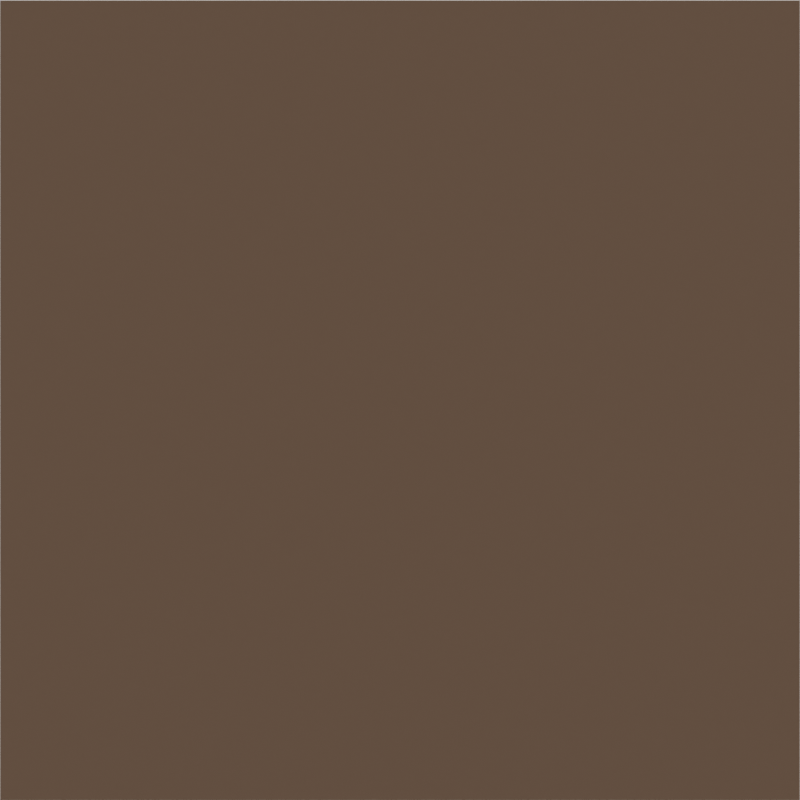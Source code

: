 # Source: actors.blend  (saved by Blender 5.1.29; exported with 4.5.12 LTS)
import bpy
from mathutils import Matrix  # noqa: F401  (used for matrix-valued properties, if any)

bpy.ops.wm.read_factory_settings(use_empty=True)
scene = bpy.context.scene
scene.name = 'scene'

# ---- collections
col_env = bpy.data.collections.new('ENV'); scene.collection.children.link(col_env)
col_1x1 = bpy.data.collections.new('1x1'); scene.collection.children.link(col_1x1)
col_1x2 = bpy.data.collections.new('1x2'); scene.collection.children.link(col_1x2)
col_2x2 = bpy.data.collections.new('2x2'); scene.collection.children.link(col_2x2)

# ---- materials (node trees are filled in below, after node groups)
mat_black = bpy.data.materials.new('Black')
mat_material = bpy.data.materials.new('Material')

# ---- material node trees
mat_black.use_nodes = True; mat_black.node_tree.nodes.clear()
_N = mat_black.node_tree.nodes; _L = mat_black.node_tree.links
mat_material.use_nodes = True; mat_material.node_tree.nodes.clear()
_N = mat_material.node_tree.nodes; _L = mat_material.node_tree.links
n0 = _N.new('ShaderNodeBsdfPrincipled'); n0.name = 'Principled BSDF'; n0.location = (-200, 100)
n0.inputs[0].default_value = (0.1364, 0.09072, 0.06015, 1.0)
n1 = _N.new('ShaderNodeOutputMaterial'); n1.name = 'Material Output'; n1.location = (200, 100)
_L.new(n0.outputs[0], n1.inputs[0])
n1.is_active_output = True

# ---- world
world_world = bpy.data.worlds.new('World'); scene.world = world_world
world_world.use_nodes = True; world_world.node_tree.nodes.clear()
_N = world_world.node_tree.nodes; _L = world_world.node_tree.links
n0 = _N.new('ShaderNodeBackground'); n0.name = 'Background'; n0.location = (-200, 100)
n0.inputs[0].default_value = (0.2842, 0.2842, 0.2842, 1.0)
n0.inputs[1].default_value = 3.0
n1 = _N.new('ShaderNodeOutputWorld'); n1.name = 'World Output'; n1.location = (200, 100)
_L.new(n0.outputs[0], n1.inputs[0])
n1.is_active_output = True

# ---- cameras
cam_camera = bpy.data.cameras.new('Camera')
cam_camera.type = 'ORTHO'
cam_camera.clip_end = 100.0
cam_camera.ortho_scale = 2.0

# ---- meshes
me_meshstone1x1 = bpy.data.meshes.new('meshSTONE1x1')
me_meshstone1x1.from_pydata([(-1.0, -1.0, -1.0), (-1.0, -1.0, 1.0), (-1.0, 1.0, -1.0), (-1.0, 1.0, 1.0), (1.0, -1.0, -1.0), (1.0, -1.0, 1.0), (1.0, 1.0, -1.0), (1.0, 1.0, 1.0)], [], [(0, 1, 3, 2), (2, 3, 7, 6), (6, 7, 5, 4), (4, 5, 1, 0), (2, 6, 4, 0), (7, 3, 1, 5)])
_uv = me_meshstone1x1.uv_layers.new(name='UVMap')
_uv.uv.foreach_set('vector', [0.375, 0.0, 0.625, 0.0, 0.625, 0.25, 0.375, 0.25, 0.375, 0.25, 0.625, 0.25, 0.625, 0.5, 0.375, 0.5, 0.375, 0.5, 0.625, 0.5, 0.625, 0.75, 0.375, 0.75, 0.375, 0.75, 0.625, 0.75, 0.625, 1.0, 0.375, 1.0, 0.125, 0.5, 0.375, 0.5, 0.375, 0.75, 0.125, 0.75, 0.625, 0.5, 0.875, 0.5, 0.875, 0.75, 0.625, 0.75])
me_meshstone1x1.materials.append(mat_material)
me_meshstone1x1.update()
me_meshstone1x2 = bpy.data.meshes.new('meshSTONE1x2')
me_meshstone1x2.from_pydata([(-2.0, -2.0, -2.0), (-2.0, -2.0, 2.0), (-2.0, 2.0, -2.0), (-2.0, 2.0, 2.0), (2.0, -2.0, -2.0), (2.0, -2.0, 2.0), (2.0, 2.0, -2.0), (2.0, 2.0, 2.0)], [], [(0, 1, 3, 2), (2, 3, 7, 6), (6, 7, 5, 4), (4, 5, 1, 0), (2, 6, 4, 0), (7, 3, 1, 5)])
_uv = me_meshstone1x2.uv_layers.new(name='UVMap')
_uv.uv.foreach_set('vector', [0.375, 0.0, 0.625, 0.0, 0.625, 0.25, 0.375, 0.25, 0.375, 0.25, 0.625, 0.25, 0.625, 0.5, 0.375, 0.5, 0.375, 0.5, 0.625, 0.5, 0.625, 0.75, 0.375, 0.75, 0.375, 0.75, 0.625, 0.75, 0.625, 1.0, 0.375, 1.0, 0.125, 0.5, 0.375, 0.5, 0.375, 0.75, 0.125, 0.75, 0.625, 0.5, 0.875, 0.5, 0.875, 0.75, 0.625, 0.75])
me_meshstone1x2.materials.append(mat_material)
me_meshstone1x2.update()
me_meshstone2x2 = bpy.data.meshes.new('meshSTONE2x2')
me_meshstone2x2.from_pydata([(-2.0, -2.0, -2.0), (-2.0, -2.0, 2.0), (-2.0, 2.0, -2.0), (-2.0, 2.0, 2.0), (2.0, -2.0, -2.0), (2.0, -2.0, 2.0), (2.0, 2.0, -2.0), (2.0, 2.0, 2.0)], [], [(0, 1, 3, 2), (2, 3, 7, 6), (6, 7, 5, 4), (4, 5, 1, 0), (2, 6, 4, 0), (7, 3, 1, 5)])
_uv = me_meshstone2x2.uv_layers.new(name='UVMap')
_uv.uv.foreach_set('vector', [0.375, 0.0, 0.625, 0.0, 0.625, 0.25, 0.375, 0.25, 0.375, 0.25, 0.625, 0.25, 0.625, 0.5, 0.375, 0.5, 0.375, 0.5, 0.625, 0.5, 0.625, 0.75, 0.375, 0.75, 0.375, 0.75, 0.625, 0.75, 0.625, 1.0, 0.375, 1.0, 0.125, 0.5, 0.375, 0.5, 0.375, 0.75, 0.125, 0.75, 0.625, 0.5, 0.875, 0.5, 0.875, 0.75, 0.625, 0.75])
me_meshstone2x2.materials.append(mat_material)
me_meshstone2x2.update()

# ---- objects
ob_tileselector = bpy.data.objects.new('TileSelector', None)
ob_camera = bpy.data.objects.new('Camera', cam_camera)
ob_stone1x1 = bpy.data.objects.new('STONE1x1', None)
ob_gpencilstone1x1 = bpy.data.objects.new('GPencilSTONE1x1', None)
ob_meshstone1x1 = bpy.data.objects.new('meshSTONE1x1', me_meshstone1x1)
ob_stone1x2 = bpy.data.objects.new('STONE1x2', None)
ob_gpencilstone1x2 = bpy.data.objects.new('GPencilSTONE1x2', None)
ob_meshstone1x2 = bpy.data.objects.new('meshSTONE1x2', me_meshstone1x2)
ob_stone2x2 = bpy.data.objects.new('STONE2x2', None)
ob_gpencilstone2x2 = bpy.data.objects.new('GPencilSTONE2x2', None)
ob_meshstone2x2 = bpy.data.objects.new('meshSTONE2x2', me_meshstone2x2)

# ---- transforms, parenting, visibility, modifiers, constraints
ob_tileselector.location = (0.0, 0.0, 0.0)
ob_camera.parent = ob_tileselector
ob_camera.location = (0.0, -4.0, 0.0)
ob_camera.rotation_euler = (1.571, -0.0, 0.0)
ob_camera.lock_rotations_4d = False
ob_camera.empty_display_type = 'ARROWS'
ob_camera.color = (0.0, 0.0, 0.0, 0.0)
ob_camera.display_type = 'WIRE'
ob_camera.lineart.crease_threshold = 0.0
ob_stone1x1.location = (0.0, 0.0, 0.0)
ob_stone1x1.empty_display_type = 'CUBE'
ob_gpencilstone1x1.parent = ob_stone1x1
ob_gpencilstone1x1.location = (0.0, -1.1, 0.0)
ob_gpencilstone1x1.empty_image_offset = (0.0, 0.0)
ob_gpencilstone1x1.use_grease_pencil_lights = True
ob_meshstone1x1.parent = ob_stone1x1
ob_meshstone1x1.location = (0.0, 0.0, 0.0)
ob_stone1x2.location = (0.0, 1.0, -5.0)
ob_stone1x2.empty_display_type = 'CUBE'
ob_stone1x2.empty_display_size = 2.0
ob_gpencilstone1x2.parent = ob_stone1x2
ob_gpencilstone1x2.location = (0.0, -2.138, 0.0)
ob_gpencilstone1x2.scale = (0.4631, 1.0, 1.0)
ob_gpencilstone1x2.empty_image_offset = (0.0, 0.0)
ob_gpencilstone1x2.use_grease_pencil_lights = True
ob_meshstone1x2.parent = ob_stone1x2
ob_meshstone1x2.location = (0.0, 0.0, 0.0)
ob_meshstone1x2.scale = (0.5, 1.0, 1.0)
ob_stone2x2.location = (0.0, 1.0, -10.0)
ob_stone2x2.empty_display_type = 'CUBE'
ob_stone2x2.empty_display_size = 2.0
ob_gpencilstone2x2.parent = ob_stone2x2
ob_gpencilstone2x2.location = (0.0, -2.138, 0.0)
ob_gpencilstone2x2.empty_image_offset = (0.0, 0.0)
ob_gpencilstone2x2.use_grease_pencil_lights = True
ob_meshstone2x2.parent = ob_stone2x2
ob_meshstone2x2.location = (0.0, 0.0, 0.0)

# ---- collection membership
col_env.objects.link(ob_tileselector)
col_env.objects.link(ob_camera)
col_1x1.objects.link(ob_stone1x1)
col_1x1.objects.link(ob_gpencilstone1x1)
col_1x1.objects.link(ob_meshstone1x1)
col_1x2.objects.link(ob_stone1x2)
col_1x2.objects.link(ob_gpencilstone1x2)
col_1x2.objects.link(ob_meshstone1x2)
col_2x2.objects.link(ob_stone2x2)
col_2x2.objects.link(ob_gpencilstone2x2)
col_2x2.objects.link(ob_meshstone2x2)

# ---- scene / render settings (as saved in the file)
scene.camera = ob_camera
scene.frame_start = 1; scene.frame_end = 12; scene.frame_set(1)
scene.render.engine = 'CYCLES'
scene.render.resolution_x = 64
scene.render.resolution_y = 64
scene.render.fps = 12
scene.render.film_transparent = True
scene.render.use_sequencer = False
scene.render.bake_bias = 0.0
scene.render.bake_samples = 0
scene.cycles.denoising_use_gpu = True
scene.cycles.samples = 16
scene.cycles.sampling_pattern = 'TABULATED_SOBOL'
scene.cycles.use_light_tree = False
scene.cycles.ao_bounces = 3
scene.cycles.ao_bounces_render = 10
scene.eevee.ray_tracing_options.trace_max_roughness = 0.0
scene.view_settings.look = 'AgX - High Contrast'
bpy.context.view_layer.update()

